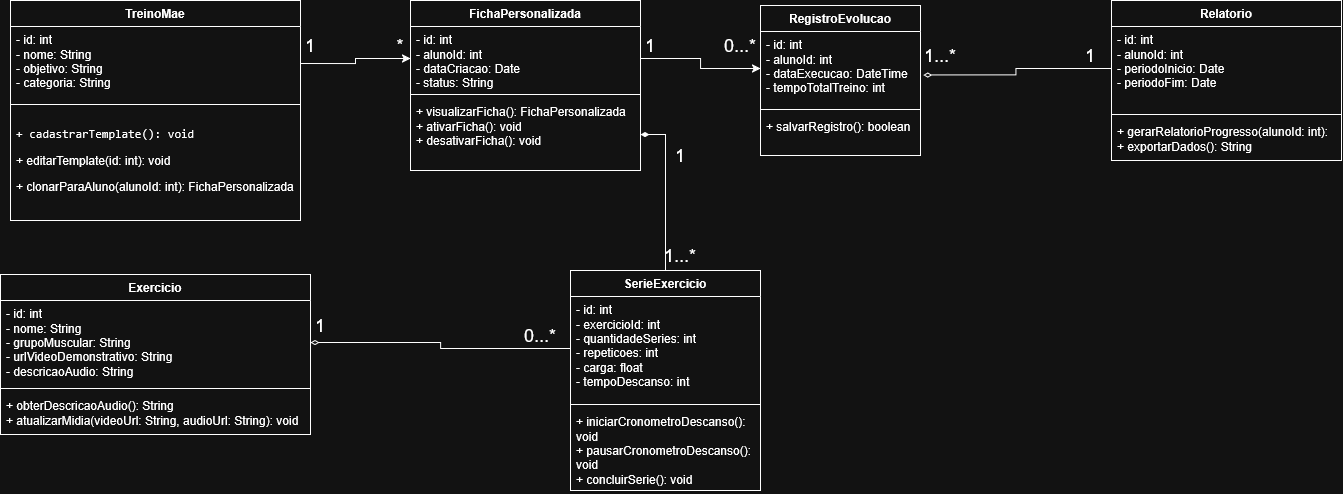

The diagram above was exported from draw.io. Its source (the exported page's mxGraphModel, read from the mxfile embedded in the PNG):
<mxGraphModel dx="2571" dy="1416" grid="1" gridSize="10" guides="1" tooltips="1" connect="1" arrows="1" fold="1" page="1" pageScale="1" pageWidth="827" pageHeight="1169" math="0" shadow="0">
  <root>
    <mxCell id="0" />
    <mxCell id="1" parent="0" />
    <mxCell id="2" parent="1" style="swimlane;fontStyle=1;align=center;verticalAlign=top;childLayout=stackLayout;horizontal=1;startSize=26;horizontalStack=0;resizeParent=1;resizeParentMax=0;resizeLast=0;collapsible=1;marginBottom=0;whiteSpace=wrap;html=1;" value="FichaPersonalizada" vertex="1">
      <mxGeometry height="170" width="230" x="710" y="220" as="geometry" />
    </mxCell>
    <mxCell id="3" parent="2" style="text;strokeColor=none;fillColor=none;align=left;verticalAlign=top;spacingLeft=4;spacingRight=4;overflow=hidden;rotatable=0;points=[[0,0.5],[1,0.5]];portConstraint=eastwest;whiteSpace=wrap;html=1;" value="- id: int&lt;div&gt;- alunoId: int&lt;/div&gt;&lt;div&gt;- dataCriacao: Date&lt;/div&gt;&lt;div&gt;- status: String&lt;/div&gt;" vertex="1">
      <mxGeometry height="64" width="230" y="26" as="geometry" />
    </mxCell>
    <mxCell id="4" parent="2" style="line;strokeWidth=1;fillColor=none;align=left;verticalAlign=middle;spacingTop=-1;spacingLeft=3;spacingRight=3;rotatable=0;labelPosition=right;points=[];portConstraint=eastwest;strokeColor=inherit;" value="" vertex="1">
      <mxGeometry height="8" width="230" y="90" as="geometry" />
    </mxCell>
    <mxCell id="5" parent="2" style="text;strokeColor=none;fillColor=none;align=left;verticalAlign=top;spacingLeft=4;spacingRight=4;overflow=hidden;rotatable=0;points=[[0,0.5],[1,0.5]];portConstraint=eastwest;whiteSpace=wrap;html=1;" value="+ visualizarFicha(): FichaPersonalizada&lt;div&gt;+ ativarFicha(): void&lt;/div&gt;&lt;div&gt;+ desativarFicha(): void&lt;/div&gt;" vertex="1">
      <mxGeometry height="72" width="230" y="98" as="geometry" />
    </mxCell>
    <mxCell id="6" parent="1" style="swimlane;fontStyle=1;align=center;verticalAlign=top;childLayout=stackLayout;horizontal=1;startSize=26;horizontalStack=0;resizeParent=1;resizeParentMax=0;resizeLast=0;collapsible=1;marginBottom=0;whiteSpace=wrap;html=1;" value="TreinoMae" vertex="1">
      <mxGeometry height="220" width="290" x="310" y="220" as="geometry" />
    </mxCell>
    <mxCell id="7" parent="6" style="text;strokeColor=none;fillColor=none;align=left;verticalAlign=top;spacingLeft=4;spacingRight=4;overflow=hidden;rotatable=0;points=[[0,0.5],[1,0.5]];portConstraint=eastwest;whiteSpace=wrap;html=1;" value="- id: int&lt;div&gt;- nome: String&lt;/div&gt;&lt;div&gt;- objetivo: String&lt;/div&gt;&lt;div&gt;- categoria: String&lt;/div&gt;" vertex="1">
      <mxGeometry height="74" width="290" y="26" as="geometry" />
    </mxCell>
    <mxCell id="8" parent="6" style="line;strokeWidth=1;fillColor=none;align=left;verticalAlign=middle;spacingTop=-1;spacingLeft=3;spacingRight=3;rotatable=0;labelPosition=right;points=[];portConstraint=eastwest;strokeColor=inherit;" value="" vertex="1">
      <mxGeometry height="8" width="290" y="100" as="geometry" />
    </mxCell>
    <mxCell id="9" parent="6" style="text;strokeColor=none;fillColor=none;align=left;verticalAlign=top;spacingLeft=4;spacingRight=4;overflow=hidden;rotatable=0;points=[[0,0.5],[1,0.5]];portConstraint=eastwest;whiteSpace=wrap;html=1;" value="&lt;li&gt;&lt;p data-path-to-node=&quot;5,1,1,0,0&quot;&gt;&lt;code data-path-to-node=&quot;5,1,1,0,0&quot; data-index-in-node=&quot;0&quot;&gt;+ cadastrarTemplate(): void&lt;/code&gt;&lt;/p&gt;&lt;/li&gt;&lt;li&gt;&lt;p data-path-to-node=&quot;5,1,1,0,0&quot;&gt;&lt;span style=&quot;background-color: transparent; color: light-dark(rgb(0, 0, 0), rgb(255, 255, 255));&quot;&gt;+ editarTemplate(id: int): void&lt;/span&gt;&lt;/p&gt;&lt;/li&gt;&lt;li&gt;&lt;p data-path-to-node=&quot;5,1,1,2,0&quot;&gt;&lt;span style=&quot;background-color: transparent; color: light-dark(rgb(0, 0, 0), rgb(255, 255, 255));&quot;&gt;+ clonarParaAluno(alunoId: int): FichaPersonalizada&lt;/span&gt;&lt;/p&gt;&lt;/li&gt;" vertex="1">
      <mxGeometry height="112" width="290" y="108" as="geometry" />
    </mxCell>
    <mxCell id="10" parent="1" style="swimlane;fontStyle=1;align=center;verticalAlign=top;childLayout=stackLayout;horizontal=1;startSize=26;horizontalStack=0;resizeParent=1;resizeParentMax=0;resizeLast=0;collapsible=1;marginBottom=0;whiteSpace=wrap;html=1;" value="Exercicio" vertex="1">
      <mxGeometry height="160" width="310" x="300" y="494" as="geometry" />
    </mxCell>
    <mxCell id="11" parent="10" style="text;strokeColor=none;fillColor=none;align=left;verticalAlign=top;spacingLeft=4;spacingRight=4;overflow=hidden;rotatable=0;points=[[0,0.5],[1,0.5]];portConstraint=eastwest;whiteSpace=wrap;html=1;" value="- id: int&lt;div&gt;- nome: String&lt;/div&gt;&lt;div&gt;- grupoMuscular: String&lt;/div&gt;&lt;div&gt;- urlVideoDemonstrativo: String&lt;/div&gt;&lt;div&gt;- descricaoAudio: String&lt;/div&gt;" vertex="1">
      <mxGeometry height="84" width="310" y="26" as="geometry" />
    </mxCell>
    <mxCell id="12" parent="10" style="line;strokeWidth=1;fillColor=none;align=left;verticalAlign=middle;spacingTop=-1;spacingLeft=3;spacingRight=3;rotatable=0;labelPosition=right;points=[];portConstraint=eastwest;strokeColor=inherit;" value="" vertex="1">
      <mxGeometry height="8" width="310" y="110" as="geometry" />
    </mxCell>
    <mxCell id="13" parent="10" style="text;strokeColor=none;fillColor=none;align=left;verticalAlign=top;spacingLeft=4;spacingRight=4;overflow=hidden;rotatable=0;points=[[0,0.5],[1,0.5]];portConstraint=eastwest;whiteSpace=wrap;html=1;" value="+ obterDescricaoAudio(): String&lt;div&gt;+ atualizarMidia(videoUrl: String, audioUrl: String): void&lt;/div&gt;" vertex="1">
      <mxGeometry height="42" width="310" y="118" as="geometry" />
    </mxCell>
    <mxCell id="14" parent="1" style="swimlane;fontStyle=1;align=center;verticalAlign=top;childLayout=stackLayout;horizontal=1;startSize=26;horizontalStack=0;resizeParent=1;resizeParentMax=0;resizeLast=0;collapsible=1;marginBottom=0;whiteSpace=wrap;html=1;" value="RegistroEvolucao" vertex="1">
      <mxGeometry height="150" width="160" x="1060" y="225" as="geometry" />
    </mxCell>
    <mxCell id="15" parent="14" style="text;strokeColor=none;fillColor=none;align=left;verticalAlign=top;spacingLeft=4;spacingRight=4;overflow=hidden;rotatable=0;points=[[0,0.5],[1,0.5]];portConstraint=eastwest;whiteSpace=wrap;html=1;" value="- id: int&lt;div&gt;- alunoId: int&lt;/div&gt;&lt;div&gt;- dataExecucao: DateTime&lt;/div&gt;&lt;div&gt;- tempoTotalTreino: int&lt;/div&gt;" vertex="1">
      <mxGeometry height="74" width="160" y="26" as="geometry" />
    </mxCell>
    <mxCell id="16" parent="14" style="line;strokeWidth=1;fillColor=none;align=left;verticalAlign=middle;spacingTop=-1;spacingLeft=3;spacingRight=3;rotatable=0;labelPosition=right;points=[];portConstraint=eastwest;strokeColor=inherit;" value="" vertex="1">
      <mxGeometry height="8" width="160" y="100" as="geometry" />
    </mxCell>
    <mxCell id="17" parent="14" style="text;strokeColor=none;fillColor=none;align=left;verticalAlign=top;spacingLeft=4;spacingRight=4;overflow=hidden;rotatable=0;points=[[0,0.5],[1,0.5]];portConstraint=eastwest;whiteSpace=wrap;html=1;" value="+ salvarRegistro(): boolean" vertex="1">
      <mxGeometry height="42" width="160" y="108" as="geometry" />
    </mxCell>
    <mxCell id="18" edge="1" parent="1" source="19" style="edgeStyle=orthogonalEdgeStyle;rounded=0;orthogonalLoop=1;jettySize=auto;html=1;exitX=0.5;exitY=0;exitDx=0;exitDy=0;endArrow=diamondThin;endFill=1;" target="5">
      <mxGeometry relative="1" as="geometry" />
    </mxCell>
    <mxCell id="19" parent="1" style="swimlane;fontStyle=1;align=center;verticalAlign=top;childLayout=stackLayout;horizontal=1;startSize=26;horizontalStack=0;resizeParent=1;resizeParentMax=0;resizeLast=0;collapsible=1;marginBottom=0;whiteSpace=wrap;html=1;" value="SerieExercicio" vertex="1">
      <mxGeometry height="220" width="190" x="870" y="490" as="geometry" />
    </mxCell>
    <mxCell id="20" parent="19" style="text;strokeColor=none;fillColor=none;align=left;verticalAlign=top;spacingLeft=4;spacingRight=4;overflow=hidden;rotatable=0;points=[[0,0.5],[1,0.5]];portConstraint=eastwest;whiteSpace=wrap;html=1;" value="- id: int&lt;div&gt;- exercicioId: int&lt;/div&gt;&lt;div&gt;- quantidadeSeries: int&lt;/div&gt;&lt;div&gt;- repeticoes: int&lt;/div&gt;&lt;div&gt;- carga: float&lt;/div&gt;&lt;div&gt;- tempoDescanso: int&lt;/div&gt;" vertex="1">
      <mxGeometry height="104" width="190" y="26" as="geometry" />
    </mxCell>
    <mxCell id="21" parent="19" style="line;strokeWidth=1;fillColor=none;align=left;verticalAlign=middle;spacingTop=-1;spacingLeft=3;spacingRight=3;rotatable=0;labelPosition=right;points=[];portConstraint=eastwest;strokeColor=inherit;" value="" vertex="1">
      <mxGeometry height="8" width="190" y="130" as="geometry" />
    </mxCell>
    <mxCell id="22" parent="19" style="text;strokeColor=none;fillColor=none;align=left;verticalAlign=top;spacingLeft=4;spacingRight=4;overflow=hidden;rotatable=0;points=[[0,0.5],[1,0.5]];portConstraint=eastwest;whiteSpace=wrap;html=1;" value="+ iniciarCronometroDescanso(): void&lt;div&gt;+ pausarCronometroDescanso(): void&lt;/div&gt;&lt;div&gt;+ concluirSerie(): void&lt;/div&gt;" vertex="1">
      <mxGeometry height="82" width="190" y="138" as="geometry" />
    </mxCell>
    <mxCell id="23" parent="1" style="swimlane;fontStyle=1;align=center;verticalAlign=top;childLayout=stackLayout;horizontal=1;startSize=26;horizontalStack=0;resizeParent=1;resizeParentMax=0;resizeLast=0;collapsible=1;marginBottom=0;whiteSpace=wrap;html=1;" value="Relatorio" vertex="1">
      <mxGeometry height="160" width="230" x="1411" y="220" as="geometry" />
    </mxCell>
    <mxCell id="24" parent="23" style="text;strokeColor=none;fillColor=none;align=left;verticalAlign=top;spacingLeft=4;spacingRight=4;overflow=hidden;rotatable=0;points=[[0,0.5],[1,0.5]];portConstraint=eastwest;whiteSpace=wrap;html=1;" value="- id: int&lt;div&gt;- alunoId: int&lt;/div&gt;&lt;div&gt;- periodoInicio: Date&lt;/div&gt;&lt;div&gt;- periodoFim: Date&lt;/div&gt;" vertex="1">
      <mxGeometry height="84" width="230" y="26" as="geometry" />
    </mxCell>
    <mxCell id="25" parent="23" style="line;strokeWidth=1;fillColor=none;align=left;verticalAlign=middle;spacingTop=-1;spacingLeft=3;spacingRight=3;rotatable=0;labelPosition=right;points=[];portConstraint=eastwest;strokeColor=inherit;" value="" vertex="1">
      <mxGeometry height="8" width="230" y="110" as="geometry" />
    </mxCell>
    <mxCell id="26" parent="23" style="text;strokeColor=none;fillColor=none;align=left;verticalAlign=top;spacingLeft=4;spacingRight=4;overflow=hidden;rotatable=0;points=[[0,0.5],[1,0.5]];portConstraint=eastwest;whiteSpace=wrap;html=1;" value="+ gerarRelatorioProgresso(alunoId: int):&lt;div&gt;+ exportarDados(): String&lt;/div&gt;" vertex="1">
      <mxGeometry height="42" width="230" y="118" as="geometry" />
    </mxCell>
    <mxCell id="27" edge="1" parent="1" source="7" style="edgeStyle=orthogonalEdgeStyle;rounded=0;orthogonalLoop=1;jettySize=auto;html=1;exitX=1;exitY=0.5;exitDx=0;exitDy=0;entryX=0;entryY=0.5;entryDx=0;entryDy=0;" target="3">
      <mxGeometry relative="1" as="geometry" />
    </mxCell>
    <mxCell id="28" edge="1" parent="1" source="20" style="edgeStyle=orthogonalEdgeStyle;rounded=0;orthogonalLoop=1;jettySize=auto;html=1;exitX=0;exitY=0.5;exitDx=0;exitDy=0;entryX=1;entryY=0.5;entryDx=0;entryDy=0;endArrow=diamondThin;endFill=0;" target="11">
      <mxGeometry relative="1" as="geometry" />
    </mxCell>
    <mxCell id="29" edge="1" parent="1" source="3" style="edgeStyle=orthogonalEdgeStyle;rounded=0;orthogonalLoop=1;jettySize=auto;html=1;exitX=1;exitY=0.5;exitDx=0;exitDy=0;" target="15">
      <mxGeometry relative="1" as="geometry" />
    </mxCell>
    <mxCell id="30" parent="1" style="text;html=1;whiteSpace=wrap;strokeColor=none;fillColor=none;align=center;verticalAlign=middle;rounded=0;" value="&lt;font style=&quot;font-size: 18px;&quot;&gt;1&lt;/font&gt;" vertex="1">
      <mxGeometry height="30" width="60" x="580" y="250" as="geometry" />
    </mxCell>
    <mxCell id="31" parent="1" style="text;html=1;whiteSpace=wrap;strokeColor=none;fillColor=none;align=center;verticalAlign=middle;rounded=0;" value="&lt;font style=&quot;font-size: 18px;&quot;&gt;*&lt;/font&gt;" vertex="1">
      <mxGeometry height="30" width="60" x="670" y="250" as="geometry" />
    </mxCell>
    <mxCell id="32" edge="1" parent="1" source="24" style="edgeStyle=orthogonalEdgeStyle;rounded=0;orthogonalLoop=1;jettySize=auto;html=1;exitX=0;exitY=0.5;exitDx=0;exitDy=0;entryX=1.018;entryY=0.587;entryDx=0;entryDy=0;entryPerimeter=0;endArrow=diamondThin;endFill=0;" target="15">
      <mxGeometry relative="1" as="geometry" />
    </mxCell>
    <mxCell id="33" parent="1" style="text;html=1;whiteSpace=wrap;strokeColor=none;fillColor=none;align=center;verticalAlign=middle;rounded=0;" value="&lt;font style=&quot;font-size: 18px;&quot;&gt;1&lt;/font&gt;" vertex="1">
      <mxGeometry height="30" width="60" x="950" y="360" as="geometry" />
    </mxCell>
    <mxCell id="34" parent="1" style="text;html=1;whiteSpace=wrap;strokeColor=none;fillColor=none;align=center;verticalAlign=middle;rounded=0;" value="&lt;font style=&quot;font-size: 18px;&quot;&gt;1...*&lt;/font&gt;" vertex="1">
      <mxGeometry height="30" width="60" x="950" y="460" as="geometry" />
    </mxCell>
    <mxCell id="35" parent="1" style="text;html=1;whiteSpace=wrap;strokeColor=none;fillColor=none;align=center;verticalAlign=middle;rounded=0;" value="&lt;font style=&quot;font-size: 18px;&quot;&gt;1&lt;/font&gt;" vertex="1">
      <mxGeometry height="30" width="60" x="590" y="530" as="geometry" />
    </mxCell>
    <mxCell id="36" parent="1" style="text;html=1;whiteSpace=wrap;strokeColor=none;fillColor=none;align=center;verticalAlign=middle;rounded=0;" value="&lt;font style=&quot;font-size: 18px;&quot;&gt;0...*&lt;/font&gt;" vertex="1">
      <mxGeometry height="30" width="60" x="810" y="540" as="geometry" />
    </mxCell>
    <mxCell id="37" parent="1" style="text;html=1;whiteSpace=wrap;strokeColor=none;fillColor=none;align=center;verticalAlign=middle;rounded=0;" value="&lt;font style=&quot;font-size: 18px;&quot;&gt;1&lt;/font&gt;" vertex="1">
      <mxGeometry height="30" width="60" x="920" y="250" as="geometry" />
    </mxCell>
    <mxCell id="38" parent="1" style="text;html=1;whiteSpace=wrap;strokeColor=none;fillColor=none;align=center;verticalAlign=middle;rounded=0;" value="&lt;font style=&quot;font-size: 18px;&quot;&gt;0...*&lt;/font&gt;" vertex="1">
      <mxGeometry height="30" width="60" x="1010" y="250" as="geometry" />
    </mxCell>
    <mxCell id="39" parent="1" style="text;html=1;whiteSpace=wrap;strokeColor=none;fillColor=none;align=center;verticalAlign=middle;rounded=0;" value="&lt;font style=&quot;font-size: 18px;&quot;&gt;1&lt;/font&gt;" vertex="1">
      <mxGeometry height="30" width="60" x="1360" y="260" as="geometry" />
    </mxCell>
    <mxCell id="40" parent="1" style="text;html=1;whiteSpace=wrap;strokeColor=none;fillColor=none;align=center;verticalAlign=middle;rounded=0;" value="&lt;font style=&quot;font-size: 18px;&quot;&gt;1...*&lt;/font&gt;" vertex="1">
      <mxGeometry height="30" width="60" x="1210" y="260" as="geometry" />
    </mxCell>
  </root>
</mxGraphModel>